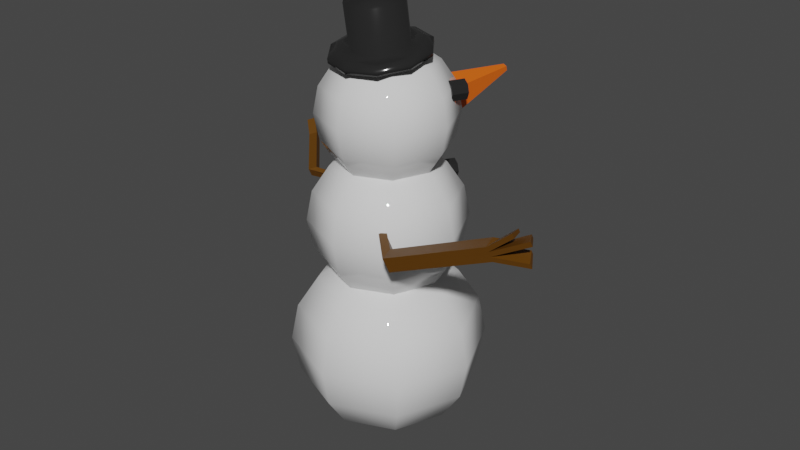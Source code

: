 # Source: Snowman.blend  (saved by Blender 2.93.21; exported with 4.5.12 LTS)
import bpy
from mathutils import Matrix  # noqa: F401  (used for matrix-valued properties, if any)

bpy.ops.wm.read_factory_settings(use_empty=True)
scene = bpy.context.scene
scene.name = 'Scene'

# ---- collections
col_collection = bpy.data.collections.new('Collection'); scene.collection.children.link(col_collection)

# ---- materials (node trees are filled in below, after node groups)
mat_material = bpy.data.materials.new('Material')
mat_material.alpha_threshold = 0.0
mat_material.use_transparent_shadow = False
mat_material.line_color = (0.0, 0.0, 0.0, 1.0)
mat_material_001 = bpy.data.materials.new('Material.001')
mat_material_001.use_transparent_shadow = False
mat_material_003 = bpy.data.materials.new('Material.003')
mat_material_003.use_transparent_shadow = False
mat_material_002 = bpy.data.materials.new('Material.002')
mat_material_002.use_transparent_shadow = False

# ---- material node trees
mat_material.use_nodes = True; mat_material.node_tree.nodes.clear()
_N = mat_material.node_tree.nodes; _L = mat_material.node_tree.links
n0 = _N.new('ShaderNodeOutputMaterial'); n0.name = 'Material Output'; n0.location = (300, 300)
n1 = _N.new('ShaderNodeBsdfPrincipled'); n1.name = 'Principled BSDF'; n1.location = (10, 300)
n1.distribution = 'GGX'
n1.subsurface_method = 'BURLEY'
n1.inputs[2].default_value = 0.0
n1.inputs[3].default_value = 1.45
n1.inputs[27].default_value = (0.0, 0.0, 0.0, 1.0)
n1.inputs[28].default_value = 1.0
_L.new(n1.outputs[0], n0.inputs[0])
n0.is_active_output = True
mat_material_001.use_nodes = True; mat_material_001.node_tree.nodes.clear()
_N = mat_material_001.node_tree.nodes; _L = mat_material_001.node_tree.links
n0 = _N.new('ShaderNodeBsdfPrincipled'); n0.name = 'Principled BSDF'; n0.location = (10, 300)
n0.distribution = 'GGX'
n0.subsurface_method = 'BURLEY'
n0.inputs[0].default_value = (0.01885, 0.01885, 0.01885, 1.0)
n0.inputs[2].default_value = 0.1324
n0.inputs[3].default_value = 1.45
n0.inputs[27].default_value = (0.0, 0.0, 0.0, 1.0)
n0.inputs[28].default_value = 1.0
n1 = _N.new('ShaderNodeOutputMaterial'); n1.name = 'Material Output'; n1.location = (300, 300)
_L.new(n0.outputs[0], n1.inputs[0])
n1.is_active_output = True
mat_material_003.use_nodes = True; mat_material_003.node_tree.nodes.clear()
_N = mat_material_003.node_tree.nodes; _L = mat_material_003.node_tree.links
n0 = _N.new('ShaderNodeBsdfPrincipled'); n0.name = 'Principled BSDF'; n0.location = (10, 300)
n0.distribution = 'GGX'
n0.subsurface_method = 'BURLEY'
n0.inputs[0].default_value = (0.8, 0.1239, 0.005634, 1.0)
n0.inputs[3].default_value = 1.45
n0.inputs[27].default_value = (0.0, 0.0, 0.0, 1.0)
n0.inputs[28].default_value = 1.0
n1 = _N.new('ShaderNodeOutputMaterial'); n1.name = 'Material Output'; n1.location = (300, 300)
_L.new(n0.outputs[0], n1.inputs[0])
n1.is_active_output = True
mat_material_002.use_nodes = True; mat_material_002.node_tree.nodes.clear()
_N = mat_material_002.node_tree.nodes; _L = mat_material_002.node_tree.links
n0 = _N.new('ShaderNodeBsdfPrincipled'); n0.name = 'Principled BSDF'; n0.location = (10, 300)
n0.distribution = 'GGX'
n0.subsurface_method = 'BURLEY'
n0.inputs[0].default_value = (0.1107, 0.04185, 0.0, 1.0)
n0.inputs[3].default_value = 1.45
n0.inputs[27].default_value = (0.0, 0.0, 0.0, 1.0)
n0.inputs[28].default_value = 1.0
n1 = _N.new('ShaderNodeOutputMaterial'); n1.name = 'Material Output'; n1.location = (300, 300)
_L.new(n0.outputs[0], n1.inputs[0])
n1.is_active_output = True

# ---- world
world_world = bpy.data.worlds.new('World'); scene.world = world_world
world_world.use_nodes = True; world_world.node_tree.nodes.clear()
_N = world_world.node_tree.nodes; _L = world_world.node_tree.links
n0 = _N.new('ShaderNodeOutputWorld'); n0.name = 'World Output'; n0.location = (300, 300)
n1 = _N.new('ShaderNodeBackground'); n1.name = 'Background'; n1.location = (10, 300)
n1.inputs[0].default_value = (0.05088, 0.05088, 0.05088, 1.0)
_L.new(n1.outputs[0], n0.inputs[0])
n0.is_active_output = True
world_world.color = (0.05088, 0.05088, 0.05088)
world_world.use_sun_shadow = False
world_world.sun_shadow_jitter_overblur = 0.0

# ---- meshes
me_sphere = bpy.data.meshes.new('Sphere')
me_sphere.from_pydata([(0.0, 0.3827, 0.9239), (0.0, 0.7071, 0.7071), (0.0, 0.9239, 0.3827), (0.0, 1.0, -4.371e-08), (0.0, 0.9239, -0.3827), (0.0, 0.7071, -0.7071), (0.0, 0.3827, -0.9239), (0.2706, 0.2706, 0.9239), (0.5, 0.5, 0.7071), (0.6533, 0.6533, 0.3827), (0.7071, 0.7071, -4.371e-08), (0.6533, 0.6533, -0.3827), (0.5, 0.5, -0.7071), (0.2706, 0.2706, -0.9239), (0.3827, -8.521e-08, 0.9239), (0.7071, -8.521e-08, 0.7071), (0.9239, -8.521e-08, 0.3827), (1.0, -5.541e-08, -4.371e-08), (0.9239, -5.541e-08, -0.3827), (0.7071, -8.521e-08, -0.7071), (0.3827, -8.521e-08, -0.9239), (0.2706, -0.2706, 0.9239), (0.5, -0.5, 0.7071), (0.6533, -0.6533, 0.3827), (0.7071, -0.7071, -4.371e-08), (0.6533, -0.6533, -0.3827), (0.5, -0.5, -0.7071), (0.2706, -0.2706, -0.9239), (2.213e-09, -0.3827, 0.9239), (3.201e-08, -0.7071, 0.7071), (3.201e-08, -0.9239, 0.3827), (2.213e-09, -1.0, -4.371e-08), (2.213e-09, -0.9239, -0.3827), (3.201e-08, -0.7071, -0.7071), (2.213e-09, -0.3827, -0.9239), (-6.182e-08, -1.492e-07, 1.0), (-0.2706, -0.2706, 0.9239), (-0.5, -0.5, 0.7071), (-0.6533, -0.6533, 0.3827), (-0.7071, -0.7071, -4.371e-08), (-0.6533, -0.6533, -0.3827), (-0.5, -0.5, -0.7071), (-0.2706, -0.2706, -0.9239), (-0.3827, -8.521e-08, 0.9239), (-0.7071, -8.521e-08, 0.7071), (-0.9239, -8.521e-08, 0.3827), (-1.0, -5.541e-08, -4.371e-08), (-0.9239, -5.541e-08, -0.3827), (-0.7071, -8.521e-08, -0.7071), (-0.3827, -8.521e-08, -0.9239), (0.0, -8.742e-08, -1.0), (-0.2706, 0.2706, 0.9239), (-0.5, 0.5, 0.7071), (-0.6533, 0.6533, 0.3827), (-0.7071, 0.7071, -4.371e-08), (-0.6533, 0.6533, -0.3827), (-0.5, 0.5, -0.7071), (-0.2706, 0.2706, -0.9239)], [], [(1, 0, 7, 8), (6, 5, 12, 13), (4, 3, 10, 11), (2, 1, 8, 9), (0, 35, 7), (50, 6, 13), (5, 4, 11, 12), (3, 2, 9, 10), (11, 10, 17, 18), (9, 8, 15, 16), (7, 35, 14), (50, 13, 20), (12, 11, 18, 19), (10, 9, 16, 17), (8, 7, 14, 15), (13, 12, 19, 20), (50, 20, 27), (19, 18, 25, 26), (17, 16, 23, 24), (15, 14, 21, 22), (20, 19, 26, 27), (18, 17, 24, 25), (16, 15, 22, 23), (14, 35, 21), (24, 23, 30, 31), (22, 21, 28, 29), (27, 26, 33, 34), (25, 24, 31, 32), (23, 22, 29, 30), (21, 35, 28), (50, 27, 34), (26, 25, 32, 33), (34, 33, 41, 42), (32, 31, 39, 40), (30, 29, 37, 38), (28, 35, 36), (50, 34, 42), (33, 32, 40, 41), (31, 30, 38, 39), (29, 28, 36, 37), (38, 37, 44, 45), (36, 35, 43), (50, 42, 49), (41, 40, 47, 48), (39, 38, 45, 46), (37, 36, 43, 44), (42, 41, 48, 49), (40, 39, 46, 47), (50, 49, 57), (48, 47, 55, 56), (46, 45, 53, 54), (44, 43, 51, 52), (49, 48, 56, 57), (47, 46, 54, 55), (45, 44, 52, 53), (43, 35, 51), (52, 51, 0, 1), (57, 56, 5, 6), (55, 54, 3, 4), (53, 52, 1, 2), (51, 35, 0), (50, 57, 6), (56, 55, 4, 5), (54, 53, 2, 3)])
me_sphere.polygons.foreach_set('use_smooth', [True] * 64)
_uv = me_sphere.uv_layers.new(name='UVMap')
_uv.uv.foreach_set('vector', [0.75, 0.75, 0.75, 0.875, 0.625, 0.875, 0.625, 0.75, 0.75, 0.125, 0.75, 0.25, 0.625, 0.25, 0.625, 0.125, 0.75, 0.375, 0.75, 0.5, 0.625, 0.5, 0.625, 0.375, 0.75, 0.625, 0.75, 0.75, 0.625, 0.75, 0.625, 0.625, 0.75, 0.875, 0.6875, 1.0, 0.625, 0.875, 0.6875, 0.0, 0.75, 0.125, 0.625, 0.125, 0.75, 0.25, 0.75, 0.375, 0.625, 0.375, 0.625, 0.25, 0.75, 0.5, 0.75, 0.625, 0.625, 0.625, 0.625, 0.5, 0.625, 0.375, 0.625, 0.5, 0.5, 0.5, 0.5, 0.375, 0.625, 0.625, 0.625, 0.75, 0.5, 0.75, 0.5, 0.625, 0.625, 0.875, 0.5625, 1.0, 0.5, 0.875, 0.5625, 0.0, 0.625, 0.125, 0.5, 0.125, 0.625, 0.25, 0.625, 0.375, 0.5, 0.375, 0.5, 0.25, 0.625, 0.5, 0.625, 0.625, 0.5, 0.625, 0.5, 0.5, 0.625, 0.75, 0.625, 0.875, 0.5, 0.875, 0.5, 0.75, 0.625, 0.125, 0.625, 0.25, 0.5, 0.25, 0.5, 0.125, 0.4375, 0.0, 0.5, 0.125, 0.375, 0.125, 0.5, 0.25, 0.5, 0.375, 0.375, 0.375, 0.375, 0.25, 0.5, 0.5, 0.5, 0.625, 0.375, 0.625, 0.375, 0.5, 0.5, 0.75, 0.5, 0.875, 0.375, 0.875, 0.375, 0.75, 0.5, 0.125, 0.5, 0.25, 0.375, 0.25, 0.375, 0.125, 0.5, 0.375, 0.5, 0.5, 0.375, 0.5, 0.375, 0.375, 0.5, 0.625, 0.5, 0.75, 0.375, 0.75, 0.375, 0.625, 0.5, 0.875, 0.4375, 1.0, 0.375, 0.875, 0.375, 0.5, 0.375, 0.625, 0.25, 0.625, 0.25, 0.5, 0.375, 0.75, 0.375, 0.875, 0.25, 0.875, 0.25, 0.75, 0.375, 0.125, 0.375, 0.25, 0.25, 0.25, 0.25, 0.125, 0.375, 0.375, 0.375, 0.5, 0.25, 0.5, 0.25, 0.375, 0.375, 0.625, 0.375, 0.75, 0.25, 0.75, 0.25, 0.625, 0.375, 0.875, 0.3125, 1.0, 0.25, 0.875, 0.3125, 0.0, 0.375, 0.125, 0.25, 0.125, 0.375, 0.25, 0.375, 0.375, 0.25, 0.375, 0.25, 0.25, 0.25, 0.125, 0.25, 0.25, 0.125, 0.25, 0.125, 0.125, 0.25, 0.375, 0.25, 0.5, 0.125, 0.5, 0.125, 0.375, 0.25, 0.625, 0.25, 0.75, 0.125, 0.75, 0.125, 0.625, 0.25, 0.875, 0.1875, 1.0, 0.125, 0.875, 0.1875, 0.0, 0.25, 0.125, 0.125, 0.125, 0.25, 0.25, 0.25, 0.375, 0.125, 0.375, 0.125, 0.25, 0.25, 0.5, 0.25, 0.625, 0.125, 0.625, 0.125, 0.5, 0.25, 0.75, 0.25, 0.875, 0.125, 0.875, 0.125, 0.75, 0.125, 0.625, 0.125, 0.75, 0.0, 0.75, 0.0, 0.625, 0.125, 0.875, 0.0625, 1.0, 0.0, 0.875, 0.0625, 0.0, 0.125, 0.125, 0.0, 0.125, 0.125, 0.25, 0.125, 0.375, 0.0, 0.375, 0.0, 0.25, 0.125, 0.5, 0.125, 0.625, 0.0, 0.625, 0.0, 0.5, 0.125, 0.75, 0.125, 0.875, 0.0, 0.875, 0.0, 0.75, 0.125, 0.125, 0.125, 0.25, 0.0, 0.25, 0.0, 0.125, 0.125, 0.375, 0.125, 0.5, 0.0, 0.5, 0.0, 0.375, 0.9375, 0.0, 1.0, 0.125, 0.875, 0.125, 1.0, 0.25, 1.0, 0.375, 0.875, 0.375, 0.875, 0.25, 1.0, 0.5, 1.0, 0.625, 0.875, 0.625, 0.875, 0.5, 1.0, 0.75, 1.0, 0.875, 0.875, 0.875, 0.875, 0.75, 1.0, 0.125, 1.0, 0.25, 0.875, 0.25, 0.875, 0.125, 1.0, 0.375, 1.0, 0.5, 0.875, 0.5, 0.875, 0.375, 1.0, 0.625, 1.0, 0.75, 0.875, 0.75, 0.875, 0.625, 1.0, 0.875, 0.9375, 1.0, 0.875, 0.875, 0.875, 0.75, 0.875, 0.875, 0.75, 0.875, 0.75, 0.75, 0.875, 0.125, 0.875, 0.25, 0.75, 0.25, 0.75, 0.125, 0.875, 0.375, 0.875, 0.5, 0.75, 0.5, 0.75, 0.375, 0.875, 0.625, 0.875, 0.75, 0.75, 0.75, 0.75, 0.625, 0.875, 0.875, 0.8125, 1.0, 0.75, 0.875, 0.8125, 0.0, 0.875, 0.125, 0.75, 0.125, 0.875, 0.25, 0.875, 0.375, 0.75, 0.375, 0.75, 0.25, 0.875, 0.5, 0.875, 0.625, 0.75, 0.625, 0.75, 0.5])
me_sphere.materials.append(mat_material)
me_sphere.use_remesh_fix_poles = True
me_sphere.use_remesh_preserve_attributes = False
me_sphere.update()
me_sphere_001 = bpy.data.meshes.new('Sphere.001')
me_sphere_001.from_pydata([(0.0, 0.7391, -0.3061), (0.0, 0.3061, -0.7391), (0.2165, 0.2165, 0.7391), (0.4, 0.4, 0.5657), (0.5226, 0.5226, 0.3061), (0.5657, 0.5657, -3.497e-08), (0.5226, 0.5226, -0.3061), (0.4, 0.4, -0.5657), (0.2165, 0.2165, -0.7391), (0.3061, -6.519e-08, 0.7391), (0.5657, -8.009e-08, 0.5657), (0.7391, -5.029e-08, 0.3061), (0.8, -8.009e-08, -3.497e-08), (0.7391, -8.009e-08, -0.3061), (0.5657, -8.009e-08, -0.5657), (0.3061, -6.519e-08, -0.7391), (0.2165, -0.2165, 0.7391), (0.4, -0.4, 0.5657), (0.5226, -0.5226, 0.3061), (0.5657, -0.5657, -3.497e-08), (0.5226, -0.5226, -0.3061), (0.4, -0.4, -0.5657), (0.2165, -0.2165, -0.7391), (4.75e-09, -0.3061, 0.7391), (-1.015e-08, -0.5657, 0.5657), (1.965e-08, -0.7391, 0.3061), (1.965e-08, -0.8, -3.497e-08), (1.965e-08, -0.7391, -0.3061), (-1.015e-08, -0.5657, -0.5657), (4.75e-09, -0.3061, -0.7391), (0.0, -6.994e-08, -0.8), (-4.945e-08, -1.194e-07, 0.8), (-0.2165, -0.2165, 0.7391), (-0.4, -0.4, 0.5657), (-0.5226, -0.5226, 0.3061), (-0.5657, -0.5657, -3.497e-08), (-0.5226, -0.5226, -0.3061), (-0.4, -0.4, -0.5657), (-0.2165, -0.2165, -0.7391), (-0.3061, -6.519e-08, 0.7391), (-0.5657, -8.009e-08, 0.5657), (-0.7391, -5.029e-08, 0.3061), (-0.8, -5.029e-08, -3.497e-08), (-0.7391, -8.009e-08, -0.3061), (-0.5657, -8.009e-08, -0.5657), (-0.3061, -6.519e-08, -0.7391), (-0.2165, 0.2165, 0.7391), (-0.4, 0.4, 0.5657), (-0.5226, 0.5226, 0.3061), (-0.5657, 0.5657, -3.497e-08), (-0.5226, 0.5226, -0.3061), (-0.4, 0.4, -0.5657), (-0.2165, 0.2165, -0.7391), (4.75e-09, 0.3061, 0.7391), (-3.995e-08, 0.5657, 0.5657), (-1.015e-08, 0.7391, 0.3061), (-1.015e-08, 0.8, -3.497e-08), (-3.995e-08, 0.5657, -0.5657)], [], [(1, 57, 7, 8), (0, 56, 5, 6), (55, 54, 3, 4), (53, 31, 2), (30, 1, 8), (57, 0, 6, 7), (56, 55, 4, 5), (54, 53, 2, 3), (30, 8, 15), (7, 6, 13, 14), (5, 4, 11, 12), (3, 2, 9, 10), (8, 7, 14, 15), (6, 5, 12, 13), (4, 3, 10, 11), (2, 31, 9), (12, 11, 18, 19), (10, 9, 16, 17), (15, 14, 21, 22), (13, 12, 19, 20), (11, 10, 17, 18), (9, 31, 16), (30, 15, 22), (14, 13, 20, 21), (22, 21, 28, 29), (20, 19, 26, 27), (18, 17, 24, 25), (16, 31, 23), (30, 22, 29), (21, 20, 27, 28), (19, 18, 25, 26), (17, 16, 23, 24), (25, 24, 33, 34), (23, 31, 32), (30, 29, 38), (28, 27, 36, 37), (26, 25, 34, 35), (24, 23, 32, 33), (29, 28, 37, 38), (27, 26, 35, 36), (30, 38, 45), (37, 36, 43, 44), (35, 34, 41, 42), (33, 32, 39, 40), (38, 37, 44, 45), (36, 35, 42, 43), (34, 33, 40, 41), (32, 31, 39), (40, 39, 46, 47), (45, 44, 51, 52), (43, 42, 49, 50), (41, 40, 47, 48), (39, 31, 46), (30, 45, 52), (44, 43, 50, 51), (42, 41, 48, 49), (52, 51, 57, 1), (50, 49, 56, 0), (48, 47, 54, 55), (46, 31, 53), (30, 52, 1), (51, 50, 0, 57), (49, 48, 55, 56), (47, 46, 53, 54)])
me_sphere_001.polygons.foreach_set('use_smooth', [True] * 64)
_uv = me_sphere_001.uv_layers.new(name='UVMap')
_uv.uv.foreach_set('vector', [0.75, 0.125, 0.75, 0.25, 0.625, 0.25, 0.625, 0.125, 0.75, 0.375, 0.75, 0.5, 0.625, 0.5, 0.625, 0.375, 0.75, 0.625, 0.75, 0.75, 0.625, 0.75, 0.625, 0.625, 0.75, 0.875, 0.6875, 1.0, 0.625, 0.875, 0.6875, 0.0, 0.75, 0.125, 0.625, 0.125, 0.75, 0.25, 0.75, 0.375, 0.625, 0.375, 0.625, 0.25, 0.75, 0.5, 0.75, 0.625, 0.625, 0.625, 0.625, 0.5, 0.75, 0.75, 0.75, 0.875, 0.625, 0.875, 0.625, 0.75, 0.5625, 0.0, 0.625, 0.125, 0.5, 0.125, 0.625, 0.25, 0.625, 0.375, 0.5, 0.375, 0.5, 0.25, 0.625, 0.5, 0.625, 0.625, 0.5, 0.625, 0.5, 0.5, 0.625, 0.75, 0.625, 0.875, 0.5, 0.875, 0.5, 0.75, 0.625, 0.125, 0.625, 0.25, 0.5, 0.25, 0.5, 0.125, 0.625, 0.375, 0.625, 0.5, 0.5, 0.5, 0.5, 0.375, 0.625, 0.625, 0.625, 0.75, 0.5, 0.75, 0.5, 0.625, 0.625, 0.875, 0.5625, 1.0, 0.5, 0.875, 0.5, 0.5, 0.5, 0.625, 0.375, 0.625, 0.375, 0.5, 0.5, 0.75, 0.5, 0.875, 0.375, 0.875, 0.375, 0.75, 0.5, 0.125, 0.5, 0.25, 0.375, 0.25, 0.375, 0.125, 0.5, 0.375, 0.5, 0.5, 0.375, 0.5, 0.375, 0.375, 0.5, 0.625, 0.5, 0.75, 0.375, 0.75, 0.375, 0.625, 0.5, 0.875, 0.4375, 1.0, 0.375, 0.875, 0.4375, 0.0, 0.5, 0.125, 0.375, 0.125, 0.5, 0.25, 0.5, 0.375, 0.375, 0.375, 0.375, 0.25, 0.375, 0.125, 0.375, 0.25, 0.25, 0.25, 0.25, 0.125, 0.375, 0.375, 0.375, 0.5, 0.25, 0.5, 0.25, 0.375, 0.375, 0.625, 0.375, 0.75, 0.25, 0.75, 0.25, 0.625, 0.375, 0.875, 0.3125, 1.0, 0.25, 0.875, 0.3125, 0.0, 0.375, 0.125, 0.25, 0.125, 0.375, 0.25, 0.375, 0.375, 0.25, 0.375, 0.25, 0.25, 0.375, 0.5, 0.375, 0.625, 0.25, 0.625, 0.25, 0.5, 0.375, 0.75, 0.375, 0.875, 0.25, 0.875, 0.25, 0.75, 0.25, 0.625, 0.25, 0.75, 0.125, 0.75, 0.125, 0.625, 0.25, 0.875, 0.1875, 1.0, 0.125, 0.875, 0.1875, 0.0, 0.25, 0.125, 0.125, 0.125, 0.25, 0.25, 0.25, 0.375, 0.125, 0.375, 0.125, 0.25, 0.25, 0.5, 0.25, 0.625, 0.125, 0.625, 0.125, 0.5, 0.25, 0.75, 0.25, 0.875, 0.125, 0.875, 0.125, 0.75, 0.25, 0.125, 0.25, 0.25, 0.125, 0.25, 0.125, 0.125, 0.25, 0.375, 0.25, 0.5, 0.125, 0.5, 0.125, 0.375, 0.0625, 0.0, 0.125, 0.125, 0.0, 0.125, 0.125, 0.25, 0.125, 0.375, 0.0, 0.375, 0.0, 0.25, 0.125, 0.5, 0.125, 0.625, 0.0, 0.625, 0.0, 0.5, 0.125, 0.75, 0.125, 0.875, 0.0, 0.875, 0.0, 0.75, 0.125, 0.125, 0.125, 0.25, 0.0, 0.25, 0.0, 0.125, 0.125, 0.375, 0.125, 0.5, 0.0, 0.5, 0.0, 0.375, 0.125, 0.625, 0.125, 0.75, 0.0, 0.75, 0.0, 0.625, 0.125, 0.875, 0.0625, 1.0, 0.0, 0.875, 1.0, 0.75, 1.0, 0.875, 0.875, 0.875, 0.875, 0.75, 1.0, 0.125, 1.0, 0.25, 0.875, 0.25, 0.875, 0.125, 1.0, 0.375, 1.0, 0.5, 0.875, 0.5, 0.875, 0.375, 1.0, 0.625, 1.0, 0.75, 0.875, 0.75, 0.875, 0.625, 1.0, 0.875, 0.9375, 1.0, 0.875, 0.875, 0.9375, 0.0, 1.0, 0.125, 0.875, 0.125, 1.0, 0.25, 1.0, 0.375, 0.875, 0.375, 0.875, 0.25, 1.0, 0.5, 1.0, 0.625, 0.875, 0.625, 0.875, 0.5, 0.875, 0.125, 0.875, 0.25, 0.75, 0.25, 0.75, 0.125, 0.875, 0.375, 0.875, 0.5, 0.75, 0.5, 0.75, 0.375, 0.875, 0.625, 0.875, 0.75, 0.75, 0.75, 0.75, 0.625, 0.875, 0.875, 0.8125, 1.0, 0.75, 0.875, 0.8125, 0.0, 0.875, 0.125, 0.75, 0.125, 0.875, 0.25, 0.875, 0.375, 0.75, 0.375, 0.75, 0.25, 0.875, 0.5, 0.875, 0.625, 0.75, 0.625, 0.75, 0.5, 0.875, 0.75, 0.875, 0.875, 0.75, 0.875, 0.75, 0.75])
me_sphere_001.materials.append(mat_material)
me_sphere_001.use_remesh_fix_poles = True
me_sphere_001.use_remesh_preserve_attributes = False
me_sphere_001.update()
me_sphere_002 = bpy.data.meshes.new('Sphere.002')
me_sphere_002.from_pydata([(0.1894, 0.1894, 0.6467), (0.35, 0.35, 0.495), (0.4573, 0.4573, 0.2679), (0.495, 0.495, -3.06e-08), (0.4573, 0.4573, -0.2679), (0.35, 0.35, -0.495), (0.1894, 0.1894, -0.6467), (0.2679, -6.263e-08, 0.6467), (0.495, -4.773e-08, 0.495), (0.6467, -4.773e-08, 0.2679), (0.7, -4.773e-08, -3.06e-08), (0.6467, -7.753e-08, -0.2679), (0.495, -4.773e-08, -0.495), (0.2679, -6.263e-08, -0.6467), (0.1894, -0.1894, 0.6467), (0.35, -0.35, 0.495), (0.4573, -0.4573, 0.2679), (0.495, -0.495, -3.06e-08), (0.4573, -0.4573, -0.2679), (0.35, -0.35, -0.495), (0.1894, -0.1894, -0.6467), (-1.421e-14, -1.224e-07, 0.7), (1.347e-08, -0.2679, 0.6467), (-1.431e-09, -0.495, 0.495), (1.347e-08, -0.6467, 0.2679), (1.347e-08, -0.7, -3.06e-08), (-4.613e-08, -0.6467, -0.2679), (-1.431e-09, -0.495, -0.495), (-1.431e-09, -0.2679, -0.6467), (-0.1894, -0.1894, 0.6467), (-0.35, -0.35, 0.495), (-0.4573, -0.4573, 0.2679), (-0.495, -0.495, -3.06e-08), (-0.4573, -0.4573, -0.2679), (-0.35, -0.35, -0.495), (-0.1894, -0.1894, -0.6467), (-0.2679, -7.753e-08, 0.6467), (-0.495, -6.263e-08, 0.495), (-0.6467, -4.773e-08, 0.2679), (-0.7, -4.773e-08, -3.06e-08), (-0.6467, -1.792e-08, -0.2679), (-0.495, -6.263e-08, -0.495), (-0.2679, -6.263e-08, -0.6467), (-0.1894, 0.1894, 0.6467), (-0.35, 0.35, 0.495), (-0.4573, 0.4573, 0.2679), (-0.495, 0.495, -3.06e-08), (-0.4573, 0.4573, -0.2679), (-0.35, 0.35, -0.495), (-0.1894, 0.1894, -0.6467), (-1.633e-08, 0.2679, 0.6467), (-1.431e-09, 0.495, 0.495), (-1.633e-08, 0.6467, 0.2679), (-1.633e-08, 0.7, -3.06e-08), (4.327e-08, 0.6467, -0.2679), (-1.431e-09, 0.495, -0.495), (-1.431e-09, 0.2679, -0.6467), (0.0, -6.12e-08, -0.7)], [], [(56, 55, 5, 6), (54, 53, 3, 4), (52, 51, 1, 2), (50, 21, 0), (57, 56, 6), (55, 54, 4, 5), (53, 52, 2, 3), (51, 50, 0, 1), (2, 1, 8, 9), (0, 21, 7), (57, 6, 13), (5, 4, 11, 12), (3, 2, 9, 10), (1, 0, 7, 8), (6, 5, 12, 13), (4, 3, 10, 11), (57, 13, 20), (12, 11, 18, 19), (10, 9, 16, 17), (8, 7, 14, 15), (13, 12, 19, 20), (11, 10, 17, 18), (9, 8, 15, 16), (7, 21, 14), (15, 14, 22, 23), (20, 19, 27, 28), (18, 17, 25, 26), (16, 15, 23, 24), (14, 21, 22), (57, 20, 28), (19, 18, 26, 27), (17, 16, 24, 25), (28, 27, 34, 35), (26, 25, 32, 33), (24, 23, 30, 31), (22, 21, 29), (57, 28, 35), (27, 26, 33, 34), (25, 24, 31, 32), (23, 22, 29, 30), (29, 21, 36), (57, 35, 42), (34, 33, 40, 41), (32, 31, 38, 39), (30, 29, 36, 37), (35, 34, 41, 42), (33, 32, 39, 40), (31, 30, 37, 38), (41, 40, 47, 48), (39, 38, 45, 46), (37, 36, 43, 44), (42, 41, 48, 49), (40, 39, 46, 47), (38, 37, 44, 45), (36, 21, 43), (57, 42, 49), (49, 48, 55, 56), (47, 46, 53, 54), (45, 44, 51, 52), (43, 21, 50), (57, 49, 56), (48, 47, 54, 55), (46, 45, 52, 53), (44, 43, 50, 51)])
me_sphere_002.polygons.foreach_set('use_smooth', [True] * 64)
_uv = me_sphere_002.uv_layers.new(name='UVMap')
_uv.uv.foreach_set('vector', [0.75, 0.125, 0.75, 0.25, 0.625, 0.25, 0.625, 0.125, 0.75, 0.375, 0.75, 0.5, 0.625, 0.5, 0.625, 0.375, 0.75, 0.625, 0.75, 0.75, 0.625, 0.75, 0.625, 0.625, 0.75, 0.875, 0.6875, 1.0, 0.625, 0.875, 0.6875, 0.0, 0.75, 0.125, 0.625, 0.125, 0.75, 0.25, 0.75, 0.375, 0.625, 0.375, 0.625, 0.25, 0.75, 0.5, 0.75, 0.625, 0.625, 0.625, 0.625, 0.5, 0.75, 0.75, 0.75, 0.875, 0.625, 0.875, 0.625, 0.75, 0.625, 0.625, 0.625, 0.75, 0.5, 0.75, 0.5, 0.625, 0.625, 0.875, 0.5625, 1.0, 0.5, 0.875, 0.5625, 0.0, 0.625, 0.125, 0.5, 0.125, 0.625, 0.25, 0.625, 0.375, 0.5, 0.375, 0.5, 0.25, 0.625, 0.5, 0.625, 0.625, 0.5, 0.625, 0.5, 0.5, 0.625, 0.75, 0.625, 0.875, 0.5, 0.875, 0.5, 0.75, 0.625, 0.125, 0.625, 0.25, 0.5, 0.25, 0.5, 0.125, 0.625, 0.375, 0.625, 0.5, 0.5, 0.5, 0.5, 0.375, 0.4375, 0.0, 0.5, 0.125, 0.375, 0.125, 0.5, 0.25, 0.5, 0.375, 0.375, 0.375, 0.375, 0.25, 0.5, 0.5, 0.5, 0.625, 0.375, 0.625, 0.375, 0.5, 0.5, 0.75, 0.5, 0.875, 0.375, 0.875, 0.375, 0.75, 0.5, 0.125, 0.5, 0.25, 0.375, 0.25, 0.375, 0.125, 0.5, 0.375, 0.5, 0.5, 0.375, 0.5, 0.375, 0.375, 0.5, 0.625, 0.5, 0.75, 0.375, 0.75, 0.375, 0.625, 0.5, 0.875, 0.4375, 1.0, 0.375, 0.875, 0.375, 0.75, 0.375, 0.875, 0.25, 0.875, 0.25, 0.75, 0.375, 0.125, 0.375, 0.25, 0.25, 0.25, 0.25, 0.125, 0.375, 0.375, 0.375, 0.5, 0.25, 0.5, 0.25, 0.375, 0.375, 0.625, 0.375, 0.75, 0.25, 0.75, 0.25, 0.625, 0.375, 0.875, 0.3125, 1.0, 0.25, 0.875, 0.3125, 0.0, 0.375, 0.125, 0.25, 0.125, 0.375, 0.25, 0.375, 0.375, 0.25, 0.375, 0.25, 0.25, 0.375, 0.5, 0.375, 0.625, 0.25, 0.625, 0.25, 0.5, 0.25, 0.125, 0.25, 0.25, 0.125, 0.25, 0.125, 0.125, 0.25, 0.375, 0.25, 0.5, 0.125, 0.5, 0.125, 0.375, 0.25, 0.625, 0.25, 0.75, 0.125, 0.75, 0.125, 0.625, 0.25, 0.875, 0.1875, 1.0, 0.125, 0.875, 0.1875, 0.0, 0.25, 0.125, 0.125, 0.125, 0.25, 0.25, 0.25, 0.375, 0.125, 0.375, 0.125, 0.25, 0.25, 0.5, 0.25, 0.625, 0.125, 0.625, 0.125, 0.5, 0.25, 0.75, 0.25, 0.875, 0.125, 0.875, 0.125, 0.75, 0.125, 0.875, 0.0625, 1.0, 8.941e-08, 0.875, 0.0625, 0.0, 0.125, 0.125, 2.98e-08, 0.125, 0.125, 0.25, 0.125, 0.375, 0.0, 0.375, 2.98e-08, 0.25, 0.125, 0.5, 0.125, 0.625, 2.98e-08, 0.625, 2.98e-08, 0.5, 0.125, 0.75, 0.125, 0.875, 8.941e-08, 0.875, 2.98e-08, 0.75, 0.125, 0.125, 0.125, 0.25, 2.98e-08, 0.25, 2.98e-08, 0.125, 0.125, 0.375, 0.125, 0.5, 2.98e-08, 0.5, 0.0, 0.375, 0.125, 0.625, 0.125, 0.75, 2.98e-08, 0.75, 2.98e-08, 0.625, 1.0, 0.25, 1.0, 0.375, 0.875, 0.375, 0.875, 0.25, 1.0, 0.5, 1.0, 0.625, 0.875, 0.625, 0.875, 0.5, 1.0, 0.75, 1.0, 0.875, 0.875, 0.875, 0.875, 0.75, 1.0, 0.125, 1.0, 0.25, 0.875, 0.25, 0.875, 0.125, 1.0, 0.375, 1.0, 0.5, 0.875, 0.5, 0.875, 0.375, 1.0, 0.625, 1.0, 0.75, 0.875, 0.75, 0.875, 0.625, 1.0, 0.875, 0.9375, 1.0, 0.875, 0.875, 0.9375, 0.0, 1.0, 0.125, 0.875, 0.125, 0.875, 0.125, 0.875, 0.25, 0.75, 0.25, 0.75, 0.125, 0.875, 0.375, 0.875, 0.5, 0.75, 0.5, 0.75, 0.375, 0.875, 0.625, 0.875, 0.75, 0.75, 0.75, 0.75, 0.625, 0.875, 0.875, 0.8125, 1.0, 0.75, 0.875, 0.8125, 0.0, 0.875, 0.125, 0.75, 0.125, 0.875, 0.25, 0.875, 0.375, 0.75, 0.375, 0.75, 0.25, 0.875, 0.5, 0.875, 0.625, 0.75, 0.625, 0.75, 0.5, 0.875, 0.75, 0.875, 0.875, 0.75, 0.875, 0.75, 0.75])
me_sphere_002.materials.append(mat_material)
me_sphere_002.use_remesh_fix_poles = True
me_sphere_002.use_remesh_preserve_attributes = False
me_sphere_002.update()
me_circle = bpy.data.meshes.new('Circle')
me_circle.from_pydata([(-1.155e-08, 0.3305, 0.03599), (-0.1942, 0.2673, 0.03599), (-0.3143, 0.1021, 0.03599), (-0.3143, -0.1021, 0.03599), (-0.1942, -0.2673, 0.03599), (2.415e-08, -0.3305, 0.03599), (0.1942, -0.2673, 0.03599), (0.3143, -0.1021, 0.03599), (0.3143, 0.1021, 0.03599), (0.1942, 0.2673, 0.03599), (-0.1701, 0.2341, 0.08463), (-1.727e-08, 0.2894, 0.08463), (-0.2753, 0.08944, 0.08463), (-0.2753, -0.08944, 0.08463), (-0.1701, -0.2341, 0.08463), (2.022e-08, -0.2894, 0.08463), (0.1701, -0.2341, 0.08463), (0.2753, -0.08944, 0.08463), (0.2753, 0.08944, 0.08463), (0.1701, 0.2341, 0.08463), (-0.2932, 0.4036, 0.04358), (4.281e-09, 0.4989, 0.04358), (-0.4745, 0.1542, 0.04358), (-0.4745, -0.1542, 0.04358), (-0.2932, -0.4036, 0.04358), (4.789e-08, -0.4989, 0.04358), (0.2932, -0.4036, 0.04358), (0.4745, -0.1542, 0.04358), (0.4745, 0.1542, 0.04358), (0.2932, 0.4036, 0.04358), (-0.24, 0.3303, 0.08463), (-4.234e-09, 0.4083, 0.08463), (-0.3883, 0.1262, 0.08463), (-0.3883, -0.1262, 0.08463), (-0.24, -0.3303, 0.08463), (3.512e-08, -0.4083, 0.08463), (0.24, -0.3303, 0.08463), (0.3883, -0.1262, 0.08463), (0.3883, 0.1262, 0.08463), (0.24, 0.3303, 0.08463), (-0.1701, 0.2341, 0.5407), (-1.351e-08, 0.2894, 0.5407), (-0.2753, 0.08944, 0.5407), (-0.2753, -0.08944, 0.5407), (-0.1701, -0.2341, 0.5407), (2.398e-08, -0.2894, 0.5407), (0.1701, -0.2341, 0.5407), (0.2753, -0.08944, 0.5407), (0.2753, 0.08944, 0.5407), (0.1701, 0.2341, 0.5407), (-0.2932, 0.4036, -6.85e-08), (4.281e-09, 0.4989, -6.85e-08), (-0.4745, 0.1542, -6.85e-08), (-0.4745, -0.1542, -6.85e-08), (-0.2932, -0.4036, -6.85e-08), (4.789e-08, -0.4989, -6.85e-08), (0.2932, -0.4036, -6.85e-08), (0.4745, -0.1542, -6.85e-08), (0.4745, 0.1542, -6.85e-08), (0.2932, 0.4036, -6.85e-08)], [], [(1, 0, 9, 8, 7, 6, 5, 4, 3, 2), (10, 12, 42, 40), (54, 55, 25, 24), (50, 52, 22, 20), (58, 59, 29, 28), (55, 56, 26, 25), (52, 53, 23, 22), (59, 51, 21, 29), (56, 57, 27, 26), (53, 54, 24, 23), (51, 50, 20, 21), (57, 58, 28, 27), (30, 31, 21, 20), (32, 30, 20, 22), (33, 32, 22, 23), (34, 33, 23, 24), (35, 34, 24, 25), (36, 35, 25, 26), (37, 36, 26, 27), (38, 37, 27, 28), (39, 38, 28, 29), (31, 39, 29, 21), (10, 11, 31, 30), (12, 10, 30, 32), (13, 12, 32, 33), (14, 13, 33, 34), (15, 14, 34, 35), (16, 15, 35, 36), (17, 16, 36, 37), (18, 17, 37, 38), (19, 18, 38, 39), (11, 19, 39, 31), (40, 42, 43, 44, 45, 46, 47, 48, 49, 41), (18, 19, 49, 48), (15, 16, 46, 45), (12, 13, 43, 42), (19, 11, 41, 49), (16, 17, 47, 46), (13, 14, 44, 43), (11, 10, 40, 41), (17, 18, 48, 47), (14, 15, 45, 44), (0, 1, 50, 51), (1, 2, 52, 50), (2, 3, 53, 52), (3, 4, 54, 53), (4, 5, 55, 54), (5, 6, 56, 55), (6, 7, 57, 56), (7, 8, 58, 57), (8, 9, 59, 58), (9, 0, 51, 59)])
me_circle.polygons.foreach_set('use_smooth', [True] * 52)
_uv = me_circle.uv_layers.new(name='UVMap')
_uv.uv.foreach_set('vector', [0.0, 0.0, 0.0, 0.0, 0.0, 0.0, 0.0, 0.0, 0.0, 0.0, 0.0, 0.0, 0.0, 0.0, 0.0, 0.0, 0.0, 0.0, 0.0, 0.0, 0.0, 0.0, 0.0, 0.0, 0.0, 0.0, 0.0, 0.0, 0.0, 0.0, 0.0, 0.0, 0.0, 0.0, 0.0, 0.0, 0.0, 0.0, 0.0, 0.0, 0.0, 0.0, 0.0, 0.0, 0.0, 0.0, 0.0, 0.0, 0.0, 0.0, 0.0, 0.0, 0.0, 0.0, 0.0, 0.0, 0.0, 0.0, 0.0, 0.0, 0.0, 0.0, 0.0, 0.0, 0.0, 0.0, 0.0, 0.0, 0.0, 0.0, 0.0, 0.0, 0.0, 0.0, 0.0, 0.0, 0.0, 0.0, 0.0, 0.0, 0.0, 0.0, 0.0, 0.0, 0.0, 0.0, 0.0, 0.0, 0.0, 0.0, 0.0, 0.0, 0.0, 0.0, 0.0, 0.0, 0.0, 0.0, 0.0, 0.0, 0.0, 0.0, 0.0, 0.0, 0.0, 0.0, 0.0, 0.0, 0.0, 0.0, 0.0, 0.0, 0.0, 0.0, 0.0, 0.0, 0.0, 0.0, 0.0, 0.0, 0.0, 0.0, 0.0, 0.0, 0.0, 0.0, 0.0, 0.0, 0.0, 0.0, 0.0, 0.0, 0.0, 0.0, 0.0, 0.0, 0.0, 0.0, 0.0, 0.0, 0.0, 0.0, 0.0, 0.0, 0.0, 0.0, 0.0, 0.0, 0.0, 0.0, 0.0, 0.0, 0.0, 0.0, 0.0, 0.0, 0.0, 0.0, 0.0, 0.0, 0.0, 0.0, 0.0, 0.0, 0.0, 0.0, 0.0, 0.0, 0.0, 0.0, 0.0, 0.0, 0.0, 0.0, 0.0, 0.0, 0.0, 0.0, 0.0, 0.0, 0.0, 0.0, 0.0, 0.0, 0.0, 0.0, 0.0, 0.0, 0.0, 0.0, 0.0, 0.0, 0.0, 0.0, 0.0, 0.0, 0.0, 0.0, 0.0, 0.0, 0.0, 0.0, 0.0, 0.0, 0.0, 0.0, 0.0, 0.0, 0.0, 0.0, 0.0, 0.0, 0.0, 0.0, 0.0, 0.0, 0.0, 0.0, 0.0, 0.0, 0.0, 0.0, 0.0, 0.0, 0.0, 0.0, 0.0, 0.0, 0.0, 0.0, 0.0, 0.0, 0.0, 0.0, 0.0, 0.0, 0.0, 0.0, 0.0, 0.0, 0.0, 0.0, 0.0, 0.0, 0.0, 0.0, 0.0, 0.0, 0.0, 0.0, 0.0, 0.0, 0.0, 0.0, 0.0, 0.0, 0.0, 0.0, 0.0, 0.0, 0.0, 0.0, 0.0, 0.0, 0.0, 0.0, 0.0, 0.0, 0.0, 0.0, 0.0, 0.0, 0.0, 0.0, 0.0, 0.0, 0.0, 0.0, 0.0, 0.0, 0.0, 0.0, 0.0, 0.0, 0.0, 0.0, 0.0, 0.0, 0.0, 0.0, 0.0, 0.0, 0.0, 0.0, 0.0, 0.0, 0.0, 0.0, 0.0, 0.0, 0.0, 0.0, 0.0, 0.0, 0.0, 0.0, 0.0, 0.0, 0.0, 0.0, 0.0, 0.0, 0.0, 0.0, 0.0, 0.0, 0.0, 0.0, 0.0, 0.0, 0.0, 0.0, 0.0, 0.0, 0.0, 0.0, 0.0, 0.0, 0.0, 0.0, 0.0, 0.0, 0.0, 0.0, 0.0, 0.0, 0.0, 0.0, 0.0, 0.0, 0.0, 0.0, 0.0, 0.0, 0.0, 0.0, 0.0, 0.0, 0.0, 0.0, 0.0, 0.0, 0.0, 0.0, 0.0, 0.0, 0.0, 0.0, 0.0, 0.0, 0.0, 0.0, 0.0, 0.0, 0.0, 0.0, 0.0, 0.0, 0.0, 0.0, 0.0, 0.0, 0.0, 0.0, 0.0, 0.0, 0.0, 0.0, 0.0, 0.0, 0.0, 0.0, 0.0, 0.0, 0.0, 0.0, 0.0, 0.0, 0.0, 0.0, 0.0, 0.0, 0.0, 0.0, 0.0, 0.0, 0.0, 0.0, 0.0, 0.0, 0.0, 0.0, 0.0, 0.0, 0.0, 0.0, 0.0, 0.0, 0.0, 0.0, 0.0, 0.0, 0.0, 0.0, 0.0, 0.0, 0.0, 0.0, 0.0, 0.0, 0.0, 0.0, 0.0, 0.0, 0.0, 0.0, 0.0, 0.0, 0.0, 0.0, 0.0, 0.0, 0.0, 0.0, 0.0, 0.0, 0.0, 0.0, 0.0, 0.0])
me_circle.materials.append(mat_material_001)
me_circle.use_remesh_fix_poles = True
me_circle.use_remesh_preserve_attributes = False
me_circle.update()
me_cone = bpy.data.meshes.new('Cone')
me_cone.from_pydata([(0.0, 0.68, -1.17), (0.0, 0.11, 1.17), (0.6467, 0.2101, -1.17), (0.1046, 0.03399, 1.17), (0.3997, -0.5501, -1.17), (0.06466, -0.08899, 1.17), (-0.3997, -0.5501, -1.17), (-0.06466, -0.08899, 1.17), (-0.6467, 0.2101, -1.17), (-0.1046, 0.03399, 1.17)], [], [(0, 1, 3, 2), (2, 3, 5, 4), (4, 5, 7, 6), (3, 1, 9, 7, 5), (6, 7, 9, 8), (8, 9, 1, 0), (0, 2, 4, 6, 8)])
_uv = me_cone.uv_layers.new(name='UVMap')
_uv.uv.foreach_set('vector', [1.0, 0.5, 1.0, 1.0, 0.8, 1.0, 0.8, 0.5, 0.8, 0.5, 0.8, 1.0, 0.6, 1.0, 0.6, 0.5, 0.6, 0.5, 0.6, 1.0, 0.4, 1.0, 0.4, 0.5, 0.4783, 0.3242, 0.25, 0.49, 0.02175, 0.3242, 0.1089, 0.05584, 0.3911, 0.05584, 0.4, 0.5, 0.4, 1.0, 0.2, 1.0, 0.2, 0.5, 0.2, 0.5, 0.2, 1.0, 2.98e-08, 1.0, 2.98e-08, 0.5, 0.75, 0.49, 0.9783, 0.3242, 0.8911, 0.05584, 0.6089, 0.05584, 0.5217, 0.3242])
me_cone.materials.append(mat_material_003)
me_cone.use_remesh_fix_poles = True
me_cone.use_remesh_preserve_attributes = False
me_cone.update()
me_cylinder = bpy.data.meshes.new('Cylinder')
me_cylinder.from_pydata([(9.719e-31, 0.13, -0.105), (2.352e-09, 0.09354, 0.105), (0.09192, 0.09192, -0.105), (0.06614, 0.06614, 0.105), (0.13, -5.682e-09, -0.105), (0.09354, -4.506e-09, 0.105), (0.09192, -0.09192, -0.105), (0.06614, -0.06614, 0.105), (-1.136e-08, -0.13, -0.105), (-1.019e-08, -0.09354, 0.105), (-0.09192, -0.09192, -0.105), (-0.06614, -0.06614, 0.105), (-0.13, 1.55e-09, -0.105), (-0.09354, 5.079e-09, 0.105), (-0.09192, 0.09192, -0.105), (-0.06614, 0.06614, 0.105), (0.754, 0.13, -0.105), (0.754, 0.09354, 0.105), (0.8459, 0.09192, -0.105), (0.8201, 0.06614, 0.105), (0.884, -5.682e-09, -0.105), (0.8475, -3.918e-09, 0.105), (0.8459, -0.09192, -0.105), (0.8201, -0.06614, 0.105), (0.754, -0.13, -0.105), (0.754, -0.09354, 0.105), (0.6621, -0.09192, -0.105), (0.6879, -0.06614, 0.105), (0.624, 1.55e-09, -0.105), (0.6605, 1.037e-08, 0.105), (0.6621, 0.09192, -0.105), (0.6879, 0.06614, 0.105), (0.09192, 0.09192, 0.105), (-9.719e-31, 0.13, 0.105), (0.13, -5.682e-09, 0.105), (0.09192, -0.09192, 0.105), (-1.136e-08, -0.13, 0.105), (-0.09192, -0.09192, 0.105), (-0.13, 1.55e-09, 0.105), (-0.09192, 0.09192, 0.105), (0.8459, 0.09192, 0.105), (0.754, 0.13, 0.105), (0.884, -5.682e-09, 0.105), (0.8459, -0.09192, 0.105), (0.754, -0.13, 0.105), (0.6621, -0.09192, 0.105), (0.624, 1.55e-09, 0.105), (0.6621, 0.09192, 0.105), (0.06614, 0.06614, 0.05457), (4.896e-10, 0.09354, 0.05457), (0.09354, -4.506e-09, 0.05457), (0.06614, -0.06614, 0.05457), (-1.205e-08, -0.09354, 0.05457), (-0.06614, -0.06614, 0.05457), (-0.09354, 5.079e-09, 0.05457), (-0.06614, 0.06614, 0.05457), (0.8201, 0.06614, 0.05457), (0.754, 0.09354, 0.05457), (0.8475, -3.918e-09, 0.05457), (0.8201, -0.06614, 0.05457), (0.754, -0.09354, 0.05457), (0.6879, -0.06614, 0.05457), (0.6605, 1.037e-08, 0.05457), (0.6879, 0.06614, 0.05457)], [], [(0, 33, 32, 2), (2, 32, 34, 4), (4, 34, 35, 6), (6, 35, 36, 8), (8, 36, 37, 10), (10, 37, 38, 12), (25, 23, 59, 60), (12, 38, 39, 14), (14, 39, 33, 0), (0, 2, 4, 6, 8, 10, 12, 14), (16, 41, 40, 18), (18, 40, 42, 20), (20, 42, 43, 22), (22, 43, 44, 24), (24, 44, 45, 26), (26, 45, 46, 28), (9, 7, 51, 52), (28, 46, 47, 30), (30, 47, 41, 16), (16, 18, 20, 22, 24, 26, 28, 30), (1, 3, 32, 33), (3, 5, 34, 32), (5, 7, 35, 34), (7, 9, 36, 35), (9, 11, 37, 36), (11, 13, 38, 37), (13, 15, 39, 38), (15, 1, 33, 39), (17, 19, 40, 41), (19, 21, 42, 40), (21, 23, 43, 42), (23, 25, 44, 43), (25, 27, 45, 44), (27, 29, 46, 45), (29, 31, 47, 46), (31, 17, 41, 47), (48, 49, 55, 54, 53, 52, 51, 50), (56, 57, 63, 62, 61, 60, 59, 58), (11, 9, 52, 53), (27, 25, 60, 61), (13, 11, 53, 54), (29, 27, 61, 62), (15, 13, 54, 55), (31, 29, 62, 63), (1, 15, 55, 49), (3, 1, 49, 48), (17, 31, 63, 57), (19, 17, 57, 56), (5, 3, 48, 50), (21, 19, 56, 58), (7, 5, 50, 51), (23, 21, 58, 59)])
_uv = me_cylinder.uv_layers.new(name='UVMap')
_uv.uv.foreach_set('vector', [1.0, 0.5, 1.0, 1.0, 0.875, 1.0, 0.875, 0.5, 0.875, 0.5, 0.875, 1.0, 0.75, 1.0, 0.75, 0.5, 0.75, 0.5, 0.75, 1.0, 0.625, 1.0, 0.625, 0.5, 0.625, 0.5, 0.625, 1.0, 0.5, 1.0, 0.5, 0.5, 0.5, 0.5, 0.5, 1.0, 0.375, 1.0, 0.375, 0.5, 0.375, 0.5, 0.375, 1.0, 0.25, 1.0, 0.25, 0.5, 0.25, 0.07731, 0.3721, 0.1279, 0.3721, 0.1279, 0.25, 0.07731, 0.25, 0.5, 0.25, 1.0, 0.125, 1.0, 0.125, 0.5, 0.125, 0.5, 0.125, 1.0, 0.0, 1.0, 0.0, 0.5, 0.75, 0.49, 0.9197, 0.4197, 0.99, 0.25, 0.9197, 0.08029, 0.75, 0.01, 0.5803, 0.08029, 0.51, 0.25, 0.5803, 0.4197, 1.0, 0.5, 1.0, 1.0, 0.875, 1.0, 0.875, 0.5, 0.875, 0.5, 0.875, 1.0, 0.75, 1.0, 0.75, 0.5, 0.75, 0.5, 0.75, 1.0, 0.625, 1.0, 0.625, 0.5, 0.625, 0.5, 0.625, 1.0, 0.5, 1.0, 0.5, 0.5, 0.5, 0.5, 0.5, 1.0, 0.375, 1.0, 0.375, 0.5, 0.375, 0.5, 0.375, 1.0, 0.25, 1.0, 0.25, 0.5, 0.25, 0.07731, 0.3721, 0.1279, 0.3721, 0.1279, 0.25, 0.07731, 0.25, 0.5, 0.25, 1.0, 0.125, 1.0, 0.125, 0.5, 0.125, 0.5, 0.125, 1.0, 0.0, 1.0, 0.0, 0.5, 0.75, 0.49, 0.9197, 0.4197, 0.99, 0.25, 0.9197, 0.08029, 0.75, 0.01, 0.5803, 0.08029, 0.51, 0.25, 0.5803, 0.4197, 0.25, 0.4227, 0.3721, 0.3721, 0.4197, 0.4197, 0.25, 0.49, 0.3721, 0.3721, 0.4227, 0.25, 0.49, 0.25, 0.4197, 0.4197, 0.4227, 0.25, 0.3721, 0.1279, 0.4197, 0.08029, 0.49, 0.25, 0.3721, 0.1279, 0.25, 0.07731, 0.25, 0.01, 0.4197, 0.08029, 0.25, 0.07731, 0.1279, 0.1279, 0.08029, 0.08029, 0.25, 0.01, 0.1279, 0.1279, 0.07731, 0.25, 0.01, 0.25, 0.08029, 0.08029, 0.07731, 0.25, 0.1279, 0.3721, 0.08029, 0.4197, 0.01, 0.25, 0.1279, 0.3721, 0.25, 0.4227, 0.25, 0.49, 0.08029, 0.4197, 0.25, 0.4227, 0.3721, 0.3721, 0.4197, 0.4197, 0.25, 0.49, 0.3721, 0.3721, 0.4227, 0.25, 0.49, 0.25, 0.4197, 0.4197, 0.4227, 0.25, 0.3721, 0.1279, 0.4197, 0.08029, 0.49, 0.25, 0.3721, 0.1279, 0.25, 0.07731, 0.25, 0.01, 0.4197, 0.08029, 0.25, 0.07731, 0.1279, 0.1279, 0.08029, 0.08029, 0.25, 0.01, 0.1279, 0.1279, 0.07731, 0.25, 0.01, 0.25, 0.08029, 0.08029, 0.07731, 0.25, 0.1279, 0.3721, 0.08029, 0.4197, 0.01, 0.25, 0.1279, 0.3721, 0.25, 0.4227, 0.25, 0.49, 0.08029, 0.4197, 0.3721, 0.3721, 0.25, 0.4227, 0.1279, 0.3721, 0.07731, 0.25, 0.1279, 0.1279, 0.25, 0.07731, 0.3721, 0.1279, 0.4227, 0.25, 0.3721, 0.3721, 0.25, 0.4227, 0.1279, 0.3721, 0.07731, 0.25, 0.1279, 0.1279, 0.25, 0.07731, 0.3721, 0.1279, 0.4227, 0.25, 0.1279, 0.1279, 0.25, 0.07731, 0.25, 0.07731, 0.1279, 0.1279, 0.1279, 0.1279, 0.25, 0.07731, 0.25, 0.07731, 0.1279, 0.1279, 0.07731, 0.25, 0.1279, 0.1279, 0.1279, 0.1279, 0.07731, 0.25, 0.07731, 0.25, 0.1279, 0.1279, 0.1279, 0.1279, 0.07731, 0.25, 0.1279, 0.3721, 0.07731, 0.25, 0.07731, 0.25, 0.1279, 0.3721, 0.1279, 0.3721, 0.07731, 0.25, 0.07731, 0.25, 0.1279, 0.3721, 0.25, 0.4227, 0.1279, 0.3721, 0.1279, 0.3721, 0.25, 0.4227, 0.3721, 0.3721, 0.25, 0.4227, 0.25, 0.4227, 0.3721, 0.3721, 0.25, 0.4227, 0.1279, 0.3721, 0.1279, 0.3721, 0.25, 0.4227, 0.3721, 0.3721, 0.25, 0.4227, 0.25, 0.4227, 0.3721, 0.3721, 0.4227, 0.25, 0.3721, 0.3721, 0.3721, 0.3721, 0.4227, 0.25, 0.4227, 0.25, 0.3721, 0.3721, 0.3721, 0.3721, 0.4227, 0.25, 0.3721, 0.1279, 0.4227, 0.25, 0.4227, 0.25, 0.3721, 0.1279, 0.3721, 0.1279, 0.4227, 0.25, 0.4227, 0.25, 0.3721, 0.1279])
me_cylinder.materials.append(mat_material_001)
me_cylinder.use_remesh_fix_poles = True
me_cylinder.use_remesh_preserve_attributes = False
me_cylinder.update()
me_cylinder_001 = bpy.data.meshes.new('Cylinder.001')
me_cylinder_001.from_pydata([(0.05993, 0.5687, -0.1535), (0.05993, 0.5322, 0.05648), (0.1518, 0.5306, -0.1535), (0.1261, 0.5048, 0.05648), (0.1899, 0.4387, -0.1535), (0.1535, 0.4387, 0.05648), (0.1518, 0.3468, -0.1535), (0.1261, 0.3725, 0.05648), (0.05993, 0.3087, -0.1535), (0.05993, 0.3451, 0.05648), (-0.032, 0.3468, -0.1535), (-0.006218, 0.3725, 0.05648), (-0.07007, 0.4387, -0.1535), (-0.03362, 0.4387, 0.05648), (-0.032, 0.5306, -0.1535), (-0.006218, 0.5048, 0.05648), (0.1518, 0.5306, 0.05648), (0.05993, 0.5687, 0.05648), (0.1899, 0.4387, 0.05648), (0.1518, 0.3468, 0.05648), (0.05993, 0.3087, 0.05648), (-0.032, 0.3468, 0.05648), (-0.07007, 0.4387, 0.05648), (-0.032, 0.5306, 0.05648), (0.1261, 0.5048, 0.006051), (0.05993, 0.5322, 0.006051), (0.1535, 0.4387, 0.006051), (0.1261, 0.3725, 0.006051), (0.05993, 0.3451, 0.006051), (-0.006218, 0.3725, 0.006051), (-0.03362, 0.4387, 0.006051), (-0.006218, 0.5048, 0.006051), (-0.05729, 1.066, -0.214), (-0.05729, 1.03, -0.004035), (0.03463, 1.028, -0.214), (0.008848, 1.002, -0.004035), (0.07271, 0.936, -0.214), (0.03625, 0.936, -0.004035), (0.03463, 0.8441, -0.214), (0.008848, 0.8699, -0.004035), (-0.05729, 0.806, -0.214), (-0.05729, 0.8425, -0.004035), (-0.1492, 0.8441, -0.214), (-0.1234, 0.8699, -0.004035), (-0.1873, 0.936, -0.214), (-0.1508, 0.936, -0.004035), (-0.1492, 1.028, -0.214), (-0.1234, 1.002, -0.004035), (0.03463, 1.028, -0.004035), (-0.05729, 1.066, -0.004035), (0.07271, 0.936, -0.004035), (0.03463, 0.8441, -0.004035), (-0.05729, 0.806, -0.004035), (-0.1492, 0.8441, -0.004035), (-0.1873, 0.936, -0.004035), (-0.1492, 1.028, -0.004035), (0.008848, 1.002, -0.05446), (-0.05729, 1.03, -0.05446), (0.03625, 0.936, -0.05446), (0.008848, 0.8699, -0.05446), (-0.05729, 0.8425, -0.05446), (-0.1234, 0.8699, -0.05446), (-0.1508, 0.936, -0.05446), (-0.1234, 1.002, -0.05446), (-0.1499, 0.09247, -0.2076), (-0.1499, 0.05601, 0.002389), (-0.05801, 0.05439, -0.2076), (-0.08379, 0.02861, 0.002389), (-0.01993, -0.03753, -0.2076), (-0.05639, -0.03753, 0.002389), (-0.05801, -0.1295, -0.2076), (-0.08379, -0.1037, 0.002389), (-0.1499, -0.1675, -0.2076), (-0.1499, -0.1311, 0.002389), (-0.2419, -0.1295, -0.2076), (-0.2161, -0.1037, 0.002389), (-0.2799, -0.03753, -0.2076), (-0.2435, -0.03753, 0.002389), (-0.2419, 0.05439, -0.2076), (-0.2161, 0.02861, 0.002389), (-0.05801, 0.05439, 0.002389), (-0.1499, 0.09247, 0.002389), (-0.01993, -0.03753, 0.002389), (-0.05801, -0.1295, 0.002389), (-0.1499, -0.1675, 0.002389), (-0.2419, -0.1295, 0.002389), (-0.2799, -0.03753, 0.002389), (-0.2419, 0.05439, 0.002389), (-0.08379, 0.02861, -0.04804), (-0.1499, 0.05601, -0.04804), (-0.05639, -0.03753, -0.04804), (-0.08379, -0.1037, -0.04804), (-0.1499, -0.1311, -0.04804), (-0.2161, -0.1037, -0.04804), (-0.2435, -0.03753, -0.04804), (-0.2161, 0.02861, -0.04804)], [], [(0, 17, 16, 2), (2, 16, 18, 4), (4, 18, 19, 6), (6, 19, 20, 8), (8, 20, 21, 10), (10, 21, 22, 12), (12, 22, 23, 14), (14, 23, 17, 0), (0, 2, 4, 6, 8, 10, 12, 14), (9, 7, 27, 28), (1, 3, 16, 17), (3, 5, 18, 16), (5, 7, 19, 18), (7, 9, 20, 19), (9, 11, 21, 20), (11, 13, 22, 21), (13, 15, 23, 22), (15, 1, 17, 23), (24, 25, 31, 30, 29, 28, 27, 26), (11, 9, 28, 29), (13, 11, 29, 30), (15, 13, 30, 31), (1, 15, 31, 25), (3, 1, 25, 24), (5, 3, 24, 26), (7, 5, 26, 27), (32, 49, 48, 34), (34, 48, 50, 36), (36, 50, 51, 38), (38, 51, 52, 40), (40, 52, 53, 42), (42, 53, 54, 44), (44, 54, 55, 46), (46, 55, 49, 32), (32, 34, 36, 38, 40, 42, 44, 46), (41, 39, 59, 60), (33, 35, 48, 49), (35, 37, 50, 48), (37, 39, 51, 50), (39, 41, 52, 51), (41, 43, 53, 52), (43, 45, 54, 53), (45, 47, 55, 54), (47, 33, 49, 55), (56, 57, 63, 62, 61, 60, 59, 58), (43, 41, 60, 61), (45, 43, 61, 62), (47, 45, 62, 63), (33, 47, 63, 57), (35, 33, 57, 56), (37, 35, 56, 58), (39, 37, 58, 59), (64, 81, 80, 66), (66, 80, 82, 68), (68, 82, 83, 70), (70, 83, 84, 72), (72, 84, 85, 74), (74, 85, 86, 76), (76, 86, 87, 78), (78, 87, 81, 64), (64, 66, 68, 70, 72, 74, 76, 78), (73, 71, 91, 92), (65, 67, 80, 81), (67, 69, 82, 80), (69, 71, 83, 82), (71, 73, 84, 83), (73, 75, 85, 84), (75, 77, 86, 85), (77, 79, 87, 86), (79, 65, 81, 87), (88, 89, 95, 94, 93, 92, 91, 90), (75, 73, 92, 93), (77, 75, 93, 94), (79, 77, 94, 95), (65, 79, 95, 89), (67, 65, 89, 88), (69, 67, 88, 90), (71, 69, 90, 91)])
_uv = me_cylinder_001.uv_layers.new(name='UVMap')
_uv.uv.foreach_set('vector', [1.0, 0.5, 1.0, 1.0, 0.875, 1.0, 0.875, 0.5, 0.875, 0.5, 0.875, 1.0, 0.75, 1.0, 0.75, 0.5, 0.75, 0.5, 0.75, 1.0, 0.625, 1.0, 0.625, 0.5, 0.625, 0.5, 0.625, 1.0, 0.5, 1.0, 0.5, 0.5, 0.5, 0.5, 0.5, 1.0, 0.375, 1.0, 0.375, 0.5, 0.375, 0.5, 0.375, 1.0, 0.25, 1.0, 0.25, 0.5, 0.25, 0.5, 0.25, 1.0, 0.125, 1.0, 0.125, 0.5, 0.125, 0.5, 0.125, 1.0, 0.0, 1.0, 0.0, 0.5, 0.75, 0.49, 0.9197, 0.4197, 0.99, 0.25, 0.9197, 0.08029, 0.75, 0.01, 0.5803, 0.08029, 0.51, 0.25, 0.5803, 0.4197, 0.25, 0.07731, 0.3721, 0.1279, 0.3721, 0.1279, 0.25, 0.07731, 0.25, 0.4227, 0.3721, 0.3721, 0.4197, 0.4197, 0.25, 0.49, 0.3721, 0.3721, 0.4227, 0.25, 0.49, 0.25, 0.4197, 0.4197, 0.4227, 0.25, 0.3721, 0.1279, 0.4197, 0.08029, 0.49, 0.25, 0.3721, 0.1279, 0.25, 0.07731, 0.25, 0.01, 0.4197, 0.08029, 0.25, 0.07731, 0.1279, 0.1279, 0.08029, 0.08029, 0.25, 0.01, 0.1279, 0.1279, 0.07731, 0.25, 0.01, 0.25, 0.08029, 0.08029, 0.07731, 0.25, 0.1279, 0.3721, 0.08029, 0.4197, 0.01, 0.25, 0.1279, 0.3721, 0.25, 0.4227, 0.25, 0.49, 0.08029, 0.4197, 0.3721, 0.3721, 0.25, 0.4227, 0.1279, 0.3721, 0.07731, 0.25, 0.1279, 0.1279, 0.25, 0.07731, 0.3721, 0.1279, 0.4227, 0.25, 0.1279, 0.1279, 0.25, 0.07731, 0.25, 0.07731, 0.1279, 0.1279, 0.07731, 0.25, 0.1279, 0.1279, 0.1279, 0.1279, 0.07731, 0.25, 0.1279, 0.3721, 0.07731, 0.25, 0.07731, 0.25, 0.1279, 0.3721, 0.25, 0.4227, 0.1279, 0.3721, 0.1279, 0.3721, 0.25, 0.4227, 0.3721, 0.3721, 0.25, 0.4227, 0.25, 0.4227, 0.3721, 0.3721, 0.4227, 0.25, 0.3721, 0.3721, 0.3721, 0.3721, 0.4227, 0.25, 0.3721, 0.1279, 0.4227, 0.25, 0.4227, 0.25, 0.3721, 0.1279, 1.0, 0.5, 1.0, 1.0, 0.875, 1.0, 0.875, 0.5, 0.875, 0.5, 0.875, 1.0, 0.75, 1.0, 0.75, 0.5, 0.75, 0.5, 0.75, 1.0, 0.625, 1.0, 0.625, 0.5, 0.625, 0.5, 0.625, 1.0, 0.5, 1.0, 0.5, 0.5, 0.5, 0.5, 0.5, 1.0, 0.375, 1.0, 0.375, 0.5, 0.375, 0.5, 0.375, 1.0, 0.25, 1.0, 0.25, 0.5, 0.25, 0.5, 0.25, 1.0, 0.125, 1.0, 0.125, 0.5, 0.125, 0.5, 0.125, 1.0, 0.0, 1.0, 0.0, 0.5, 0.75, 0.49, 0.9197, 0.4197, 0.99, 0.25, 0.9197, 0.08029, 0.75, 0.01, 0.5803, 0.08029, 0.51, 0.25, 0.5803, 0.4197, 0.25, 0.07731, 0.3721, 0.1279, 0.3721, 0.1279, 0.25, 0.07731, 0.25, 0.4227, 0.3721, 0.3721, 0.4197, 0.4197, 0.25, 0.49, 0.3721, 0.3721, 0.4227, 0.25, 0.49, 0.25, 0.4197, 0.4197, 0.4227, 0.25, 0.3721, 0.1279, 0.4197, 0.08029, 0.49, 0.25, 0.3721, 0.1279, 0.25, 0.07731, 0.25, 0.01, 0.4197, 0.08029, 0.25, 0.07731, 0.1279, 0.1279, 0.08029, 0.08029, 0.25, 0.01, 0.1279, 0.1279, 0.07731, 0.25, 0.01, 0.25, 0.08029, 0.08029, 0.07731, 0.25, 0.1279, 0.3721, 0.08029, 0.4197, 0.01, 0.25, 0.1279, 0.3721, 0.25, 0.4227, 0.25, 0.49, 0.08029, 0.4197, 0.3721, 0.3721, 0.25, 0.4227, 0.1279, 0.3721, 0.07731, 0.25, 0.1279, 0.1279, 0.25, 0.07731, 0.3721, 0.1279, 0.4227, 0.25, 0.1279, 0.1279, 0.25, 0.07731, 0.25, 0.07731, 0.1279, 0.1279, 0.07731, 0.25, 0.1279, 0.1279, 0.1279, 0.1279, 0.07731, 0.25, 0.1279, 0.3721, 0.07731, 0.25, 0.07731, 0.25, 0.1279, 0.3721, 0.25, 0.4227, 0.1279, 0.3721, 0.1279, 0.3721, 0.25, 0.4227, 0.3721, 0.3721, 0.25, 0.4227, 0.25, 0.4227, 0.3721, 0.3721, 0.4227, 0.25, 0.3721, 0.3721, 0.3721, 0.3721, 0.4227, 0.25, 0.3721, 0.1279, 0.4227, 0.25, 0.4227, 0.25, 0.3721, 0.1279, 1.0, 0.5, 1.0, 1.0, 0.875, 1.0, 0.875, 0.5, 0.875, 0.5, 0.875, 1.0, 0.75, 1.0, 0.75, 0.5, 0.75, 0.5, 0.75, 1.0, 0.625, 1.0, 0.625, 0.5, 0.625, 0.5, 0.625, 1.0, 0.5, 1.0, 0.5, 0.5, 0.5, 0.5, 0.5, 1.0, 0.375, 1.0, 0.375, 0.5, 0.375, 0.5, 0.375, 1.0, 0.25, 1.0, 0.25, 0.5, 0.25, 0.5, 0.25, 1.0, 0.125, 1.0, 0.125, 0.5, 0.125, 0.5, 0.125, 1.0, 0.0, 1.0, 0.0, 0.5, 0.75, 0.49, 0.9197, 0.4197, 0.99, 0.25, 0.9197, 0.08029, 0.75, 0.01, 0.5803, 0.08029, 0.51, 0.25, 0.5803, 0.4197, 0.25, 0.07731, 0.3721, 0.1279, 0.3721, 0.1279, 0.25, 0.07731, 0.25, 0.4227, 0.3721, 0.3721, 0.4197, 0.4197, 0.25, 0.49, 0.3721, 0.3721, 0.4227, 0.25, 0.49, 0.25, 0.4197, 0.4197, 0.4227, 0.25, 0.3721, 0.1279, 0.4197, 0.08029, 0.49, 0.25, 0.3721, 0.1279, 0.25, 0.07731, 0.25, 0.01, 0.4197, 0.08029, 0.25, 0.07731, 0.1279, 0.1279, 0.08029, 0.08029, 0.25, 0.01, 0.1279, 0.1279, 0.07731, 0.25, 0.01, 0.25, 0.08029, 0.08029, 0.07731, 0.25, 0.1279, 0.3721, 0.08029, 0.4197, 0.01, 0.25, 0.1279, 0.3721, 0.25, 0.4227, 0.25, 0.49, 0.08029, 0.4197, 0.3721, 0.3721, 0.25, 0.4227, 0.1279, 0.3721, 0.07731, 0.25, 0.1279, 0.1279, 0.25, 0.07731, 0.3721, 0.1279, 0.4227, 0.25, 0.1279, 0.1279, 0.25, 0.07731, 0.25, 0.07731, 0.1279, 0.1279, 0.07731, 0.25, 0.1279, 0.1279, 0.1279, 0.1279, 0.07731, 0.25, 0.1279, 0.3721, 0.07731, 0.25, 0.07731, 0.25, 0.1279, 0.3721, 0.25, 0.4227, 0.1279, 0.3721, 0.1279, 0.3721, 0.25, 0.4227, 0.3721, 0.3721, 0.25, 0.4227, 0.25, 0.4227, 0.3721, 0.3721, 0.4227, 0.25, 0.3721, 0.3721, 0.3721, 0.3721, 0.4227, 0.25, 0.3721, 0.1279, 0.4227, 0.25, 0.4227, 0.25, 0.3721, 0.1279])
me_cylinder_001.materials.append(mat_material_001)
me_cylinder_001.use_remesh_fix_poles = True
me_cylinder_001.use_remesh_preserve_attributes = False
me_cylinder_001.update()
me_cube_001 = bpy.data.meshes.new('Cube.001')
me_cube_001.from_pydata([(0.01349, -0.1445, 0.8487), (-0.01266, -0.1285, 0.9955), (-0.04655, -0.009419, 0.8233), (-0.0727, 0.006577, 0.9701), (0.9832, 0.3096, 0.9719), (0.9571, 0.3256, 1.119), (0.9232, 0.4447, 0.9465), (0.897, 0.4607, 1.093), (0.897, 0.4607, 1.093), (0.9232, 0.4447, 0.9465), (0.9832, 0.3096, 0.9719), (0.9571, 0.3256, 1.119), (0.9632, 0.3547, 0.9634), (0.9432, 0.3997, 0.955), (0.9171, 0.4157, 1.102), (0.9371, 0.3707, 1.11), (0.9632, 0.3547, 0.9634), (0.9432, 0.3997, 0.955), (0.9171, 0.4157, 1.102), (0.9371, 0.3707, 1.11), (-0.4905, -0.3356, -0.1718), (-0.4905, -0.3356, -0.02181), (-0.4905, -0.1856, -0.02181), (-0.4905, -0.1856, -0.1718), (0.897, 0.4607, 1.093), (0.9826, 0.4527, 0.9562), (0.9971, 0.4201, 0.9623), (0.9371, 0.3707, 1.11), (0.9571, 0.3256, 1.119), (1.026, 0.3549, 0.9746), (1.012, 0.3875, 0.9685), (0.9171, 0.4157, 1.102), (1.262, 0.4201, 1.009), (1.276, 0.3875, 1.016), (1.282, 0.4157, 1.167), (1.302, 0.3706, 1.175), (1.272, 0.5513, 0.9971), (1.258, 0.5839, 0.9909), (1.277, 0.6418, 1.141), (1.297, 0.5968, 1.15), (1.119, 0.6729, 1.11), (1.143, 0.6064, 0.968), (1.157, 0.5738, 0.9742), (1.139, 0.6278, 1.118)], [], [(2, 3, 7, 6), (13, 6, 9, 17), (4, 5, 1, 0), (15, 5, 11, 19), (6, 7, 8, 9), (5, 4, 10, 11), (7, 14, 18, 8), (14, 15, 19, 18), (12, 4, 0, 2, 6, 13), (3, 2, 23, 22), (18, 19, 27, 31), (4, 12, 16, 10), (12, 13, 17, 16), (17, 9, 25, 26), (11, 10, 29, 28), (1, 5, 15, 14, 7, 3), (10, 16, 30, 29), (8, 18, 31, 24), (9, 8, 24, 25), (19, 11, 28, 27), (16, 17, 26, 30), (22, 23, 20, 21), (1, 3, 22, 21), (0, 1, 21, 20), (2, 0, 20, 23), (28, 29, 33, 35), (27, 28, 35, 34), (27, 30, 36, 39), (29, 30, 32, 33), (25, 24, 40, 41), (26, 31, 38, 37), (31, 27, 39, 38), (37, 38, 39, 36), (32, 34, 35, 33), (30, 27, 34, 32), (30, 26, 37, 36), (41, 40, 43, 42), (31, 26, 42, 43), (24, 31, 43, 40), (26, 25, 41, 42)])
_uv = me_cube_001.uv_layers.new(name='UVMap')
_uv.uv.foreach_set('vector', [0.375, 0.25, 0.625, 0.25, 0.625, 0.5, 0.375, 0.5, 0.375, 0.5833, 0.375, 0.5, 0.375, 0.5, 0.375, 0.5833, 0.375, 0.75, 0.625, 0.75, 0.625, 1.0, 0.375, 1.0, 0.625, 0.6667, 0.625, 0.75, 0.625, 0.75, 0.625, 0.6667, 0.375, 0.5, 0.625, 0.5, 0.625, 0.5, 0.375, 0.5, 0.625, 0.75, 0.375, 0.75, 0.375, 0.75, 0.625, 0.75, 0.625, 0.5, 0.625, 0.5833, 0.625, 0.5833, 0.625, 0.5, 0.625, 0.5833, 0.625, 0.6667, 0.625, 0.6667, 0.625, 0.5833, 0.375, 0.6667, 0.375, 0.75, 0.125, 0.75, 0.125, 0.5, 0.375, 0.5, 0.375, 0.5833, 0.625, 0.25, 0.375, 0.25, 0.375, 0.25, 0.625, 0.25, 0.625, 0.5833, 0.625, 0.6667, 0.625, 0.6667, 0.625, 0.5833, 0.375, 0.75, 0.375, 0.6667, 0.375, 0.6667, 0.375, 0.75, 0.375, 0.6667, 0.375, 0.5833, 0.375, 0.5833, 0.375, 0.6667, 0.375, 0.5833, 0.375, 0.5, 0.375, 0.5, 0.375, 0.5833, 0.625, 0.75, 0.375, 0.75, 0.375, 0.75, 0.625, 0.75, 0.875, 0.75, 0.625, 0.75, 0.625, 0.6667, 0.625, 0.5833, 0.625, 0.5, 0.875, 0.5, 0.375, 0.75, 0.375, 0.6667, 0.375, 0.6667, 0.375, 0.75, 0.625, 0.5, 0.625, 0.5833, 0.625, 0.5833, 0.625, 0.5, 0.375, 0.5, 0.625, 0.5, 0.625, 0.5, 0.375, 0.5, 0.625, 0.6667, 0.625, 0.75, 0.625, 0.75, 0.625, 0.6667, 0.375, 0.6667, 0.375, 0.5833, 0.375, 0.5833, 0.375, 0.6667, 0.625, 0.25, 0.375, 0.25, 0.375, 0.0, 0.625, 0.0, 0.875, 0.75, 0.875, 0.5, 0.875, 0.5, 0.875, 0.75, 0.375, 1.0, 0.625, 1.0, 0.625, 1.0, 0.375, 1.0, 0.125, 0.5, 0.125, 0.75, 0.125, 0.75, 0.125, 0.5, 0.625, 0.75, 0.375, 0.75, 0.375, 0.75, 0.625, 0.75, 0.625, 0.6667, 0.625, 0.75, 0.625, 0.75, 0.625, 0.6667, 0.625, 0.6667, 0.375, 0.6667, 0.375, 0.6667, 0.625, 0.6667, 0.375, 0.75, 0.375, 0.6667, 0.375, 0.6667, 0.375, 0.75, 0.375, 0.5, 0.625, 0.5, 0.625, 0.5, 0.375, 0.5, 0.375, 0.5833, 0.625, 0.5833, 0.625, 0.5833, 0.375, 0.5833, 0.625, 0.5833, 0.625, 0.6667, 0.625, 0.6667, 0.625, 0.5833, 0.375, 0.5833, 0.625, 0.5833, 0.625, 0.6667, 0.375, 0.6667, 0.375, 0.6667, 0.625, 0.6667, 0.625, 0.75, 0.375, 0.75, 0.375, 0.6667, 0.625, 0.6667, 0.625, 0.6667, 0.375, 0.6667, 0.375, 0.6667, 0.375, 0.5833, 0.375, 0.5833, 0.375, 0.6667, 0.375, 0.5, 0.625, 0.5, 0.625, 0.5833, 0.375, 0.5833, 0.625, 0.5833, 0.375, 0.5833, 0.375, 0.5833, 0.625, 0.5833, 0.625, 0.5, 0.625, 0.5833, 0.625, 0.5833, 0.625, 0.5, 0.375, 0.5833, 0.375, 0.5, 0.375, 0.5, 0.375, 0.5833])
me_cube_001.materials.append(mat_material_002)
me_cube_001.use_remesh_fix_poles = True
me_cube_001.use_remesh_preserve_attributes = False
me_cube_001.update()
me_cube_002 = bpy.data.meshes.new('Cube.002')
me_cube_002.from_pydata([(0.01349, -0.1445, 0.8487), (-0.01266, -0.1285, 0.9955), (-0.04655, -0.009419, 0.8233), (-0.0727, 0.006577, 0.9701), (0.9832, 0.3096, 0.9719), (0.9571, 0.3256, 1.119), (0.9232, 0.4447, 0.9465), (0.897, 0.4607, 1.093), (0.897, 0.4607, 1.093), (0.9232, 0.4447, 0.9465), (0.9832, 0.3096, 0.9719), (0.9571, 0.3256, 1.119), (0.9632, 0.3547, 0.9634), (0.9432, 0.3997, 0.955), (0.9171, 0.4157, 1.102), (0.9371, 0.3707, 1.11), (0.9632, 0.3547, 0.9634), (0.9432, 0.3997, 0.955), (0.9171, 0.4157, 1.102), (0.9371, 0.3707, 1.11), (-0.4905, -0.3356, -0.1718), (-0.4905, -0.3356, -0.02181), (-0.4905, -0.1856, -0.02181), (-0.4905, -0.1856, -0.1718), (0.897, 0.4607, 1.093), (0.9232, 0.4447, 0.9465), (0.9432, 0.3997, 0.955), (0.9371, 0.3707, 1.11), (0.9571, 0.3256, 1.119), (0.9832, 0.3096, 0.9719), (0.9632, 0.3547, 0.9634), (0.9171, 0.4157, 1.102), (1.309, 0.3997, 1.02), (1.329, 0.3546, 1.029), (1.282, 0.4157, 1.167), (1.302, 0.3706, 1.175), (1.323, 0.5808, 1.003), (1.303, 0.6258, 0.9944), (1.277, 0.6418, 1.141), (1.297, 0.5968, 1.15), (1.119, 0.6729, 1.11), (1.145, 0.6569, 0.9628), (1.165, 0.6119, 0.9713), (1.139, 0.6278, 1.118)], [], [(2, 3, 7, 6), (13, 6, 9, 17), (4, 5, 1, 0), (15, 5, 11, 19), (6, 7, 8, 9), (5, 4, 10, 11), (7, 14, 18, 8), (14, 15, 19, 18), (12, 4, 0, 2, 6, 13), (3, 2, 23, 22), (18, 19, 27, 31), (4, 12, 16, 10), (12, 13, 17, 16), (17, 9, 25, 26), (11, 10, 29, 28), (1, 5, 15, 14, 7, 3), (10, 16, 30, 29), (8, 18, 31, 24), (9, 8, 24, 25), (19, 11, 28, 27), (16, 17, 26, 30), (22, 23, 20, 21), (1, 3, 22, 21), (0, 1, 21, 20), (2, 0, 20, 23), (28, 29, 33, 35), (27, 28, 35, 34), (27, 30, 36, 39), (29, 30, 32, 33), (25, 24, 40, 41), (26, 31, 38, 37), (31, 27, 39, 38), (37, 38, 39, 36), (32, 34, 35, 33), (30, 27, 34, 32), (30, 26, 37, 36), (41, 40, 43, 42), (31, 26, 42, 43), (24, 31, 43, 40), (26, 25, 41, 42)])
_uv = me_cube_002.uv_layers.new(name='UVMap')
_uv.uv.foreach_set('vector', [0.375, 0.25, 0.625, 0.25, 0.625, 0.5, 0.375, 0.5, 0.375, 0.5833, 0.375, 0.5, 0.375, 0.5, 0.375, 0.5833, 0.375, 0.75, 0.625, 0.75, 0.625, 1.0, 0.375, 1.0, 0.625, 0.6667, 0.625, 0.75, 0.625, 0.75, 0.625, 0.6667, 0.375, 0.5, 0.625, 0.5, 0.625, 0.5, 0.375, 0.5, 0.625, 0.75, 0.375, 0.75, 0.375, 0.75, 0.625, 0.75, 0.625, 0.5, 0.625, 0.5833, 0.625, 0.5833, 0.625, 0.5, 0.625, 0.5833, 0.625, 0.6667, 0.625, 0.6667, 0.625, 0.5833, 0.375, 0.6667, 0.375, 0.75, 0.125, 0.75, 0.125, 0.5, 0.375, 0.5, 0.375, 0.5833, 0.625, 0.25, 0.375, 0.25, 0.375, 0.25, 0.625, 0.25, 0.625, 0.5833, 0.625, 0.6667, 0.625, 0.6667, 0.625, 0.5833, 0.375, 0.75, 0.375, 0.6667, 0.375, 0.6667, 0.375, 0.75, 0.375, 0.6667, 0.375, 0.5833, 0.375, 0.5833, 0.375, 0.6667, 0.375, 0.5833, 0.375, 0.5, 0.375, 0.5, 0.375, 0.5833, 0.625, 0.75, 0.375, 0.75, 0.375, 0.75, 0.625, 0.75, 0.875, 0.75, 0.625, 0.75, 0.625, 0.6667, 0.625, 0.5833, 0.625, 0.5, 0.875, 0.5, 0.375, 0.75, 0.375, 0.6667, 0.375, 0.6667, 0.375, 0.75, 0.625, 0.5, 0.625, 0.5833, 0.625, 0.5833, 0.625, 0.5, 0.375, 0.5, 0.625, 0.5, 0.625, 0.5, 0.375, 0.5, 0.625, 0.6667, 0.625, 0.75, 0.625, 0.75, 0.625, 0.6667, 0.375, 0.6667, 0.375, 0.5833, 0.375, 0.5833, 0.375, 0.6667, 0.625, 0.25, 0.375, 0.25, 0.375, 0.0, 0.625, 0.0, 0.875, 0.75, 0.875, 0.5, 0.875, 0.5, 0.875, 0.75, 0.375, 1.0, 0.625, 1.0, 0.625, 1.0, 0.375, 1.0, 0.125, 0.5, 0.125, 0.75, 0.125, 0.75, 0.125, 0.5, 0.625, 0.75, 0.375, 0.75, 0.375, 0.75, 0.625, 0.75, 0.625, 0.6667, 0.625, 0.75, 0.625, 0.75, 0.625, 0.6667, 0.625, 0.6667, 0.375, 0.6667, 0.375, 0.6667, 0.625, 0.6667, 0.375, 0.75, 0.375, 0.6667, 0.375, 0.6667, 0.375, 0.75, 0.375, 0.5, 0.625, 0.5, 0.625, 0.5, 0.375, 0.5, 0.375, 0.5833, 0.625, 0.5833, 0.625, 0.5833, 0.375, 0.5833, 0.625, 0.5833, 0.625, 0.6667, 0.625, 0.6667, 0.625, 0.5833, 0.375, 0.5833, 0.625, 0.5833, 0.625, 0.6667, 0.375, 0.6667, 0.375, 0.6667, 0.625, 0.6667, 0.625, 0.75, 0.375, 0.75, 0.375, 0.6667, 0.625, 0.6667, 0.625, 0.6667, 0.375, 0.6667, 0.375, 0.6667, 0.375, 0.5833, 0.375, 0.5833, 0.375, 0.6667, 0.375, 0.5, 0.625, 0.5, 0.625, 0.5833, 0.375, 0.5833, 0.625, 0.5833, 0.375, 0.5833, 0.375, 0.5833, 0.625, 0.5833, 0.625, 0.5, 0.625, 0.5833, 0.625, 0.5833, 0.625, 0.5, 0.375, 0.5833, 0.375, 0.5, 0.375, 0.5, 0.375, 0.5833])
me_cube_002.materials.append(mat_material_002)
me_cube_002.use_remesh_fix_poles = True
me_cube_002.use_remesh_preserve_attributes = False
me_cube_002.update()

# ---- objects
ob_sphere = bpy.data.objects.new('Sphere', me_sphere)
ob_sphere_001 = bpy.data.objects.new('Sphere.001', me_sphere_001)
ob_sphere_002 = bpy.data.objects.new('Sphere.002', me_sphere_002)
ob_circle = bpy.data.objects.new('Circle', me_circle)
ob_cone = bpy.data.objects.new('Cone', me_cone)
ob_cylinder = bpy.data.objects.new('Cylinder', me_cylinder)
ob_cylinder_001 = bpy.data.objects.new('Cylinder.001', me_cylinder_001)
ob_cube = bpy.data.objects.new('Cube', me_cube_001)
ob_cube_001 = bpy.data.objects.new('Cube.001', me_cube_002)

# ---- transforms, parenting, visibility, modifiers, constraints
ob_sphere.location = (0.0, 0.0, 0.0)
ob_sphere_001.location = (0.0, 0.0, 1.346)
ob_sphere_002.location = (0.0, 0.0, 2.448)
ob_circle.location = (0.0, -0.08786, 3.039)
ob_circle.rotation_euler = (0.1639, -0.0, 0.0)
ob_cone.location = (0.3615, 0.826, 2.581)
ob_cone.rotation_euler = (0.06477, 1.37, 1.338)
ob_cone.scale = (0.3382, 0.3382, 0.3382)
ob_cylinder.location = (0.5268, 0.3462, 2.676)
ob_cylinder.rotation_euler = (1.571, -0.0, 8.941)
ob_cylinder.scale = (0.796, 0.796, 0.796)
ob_cylinder_001.location = (0.2466, 0.6953, 0.9749)
ob_cylinder_001.rotation_euler = (1.571, -0.0, 8.941)
ob_cylinder_001.scale = (0.796, 0.796, 0.796)
ob_cube.location = (0.3915, 0.0, 1.743)
ob_cube.rotation_euler = (1.841, 0.01445, 0.4014)
ob_cube_001.location = (-0.7045, 0.4367, 1.516)
ob_cube_001.rotation_euler = (-1.736, -0.6802, 2.273)
ob_cube_001.scale = (0.5705, 0.5705, 0.5705)

# ---- collection membership
col_collection.objects.link(ob_sphere)
col_collection.objects.link(ob_sphere_001)
col_collection.objects.link(ob_sphere_002)
col_collection.objects.link(ob_circle)
col_collection.objects.link(ob_cone)
col_collection.objects.link(ob_cylinder)
col_collection.objects.link(ob_cylinder_001)
col_collection.objects.link(ob_cube)
col_collection.objects.link(ob_cube_001)

# ---- scene / render settings (as saved in the file)
scene.frame_start = 1; scene.frame_end = 250; scene.frame_set(1)
scene.render.engine = 'BLENDER_EEVEE_NEXT'
scene.cycles.use_denoising = False
scene.cycles.samples = 128
scene.cycles.sampling_pattern = 'TABULATED_SOBOL'
scene.cycles.use_adaptive_sampling = False
scene.cycles.use_light_tree = False
scene.view_settings.view_transform = 'Filmic'
bpy.context.view_layer.update()

# ---- added for rendering (the .blend has no active camera and no usable light): camera, sun
cam_auto = bpy.data.cameras.new('AutoCamera')
cam_auto.lens = 50.0
cam_auto.sensor_width = 36.0
cam_auto.clip_end = 1000.0
ob_auto_camera = bpy.data.objects.new('AutoCamera', cam_auto)
scene.collection.objects.link(ob_auto_camera)
ob_auto_camera.location = (6.30528, -7.39197, 6.22443)
ob_auto_camera.rotation_euler = (1.09748, -7.21219e-08, 0.694738)
scene.camera = ob_auto_camera
light_auto_sun = bpy.data.lights.new('AutoSun', 'SUN')
light_auto_sun.energy = 3.0
light_auto_sun.angle = 0.0523599
ob_auto_sun = bpy.data.objects.new('AutoSun', light_auto_sun)
scene.collection.objects.link(ob_auto_sun)
ob_auto_sun.rotation_euler = (0.872665, 0.174533, 0.523599)
bpy.context.view_layer.update()
